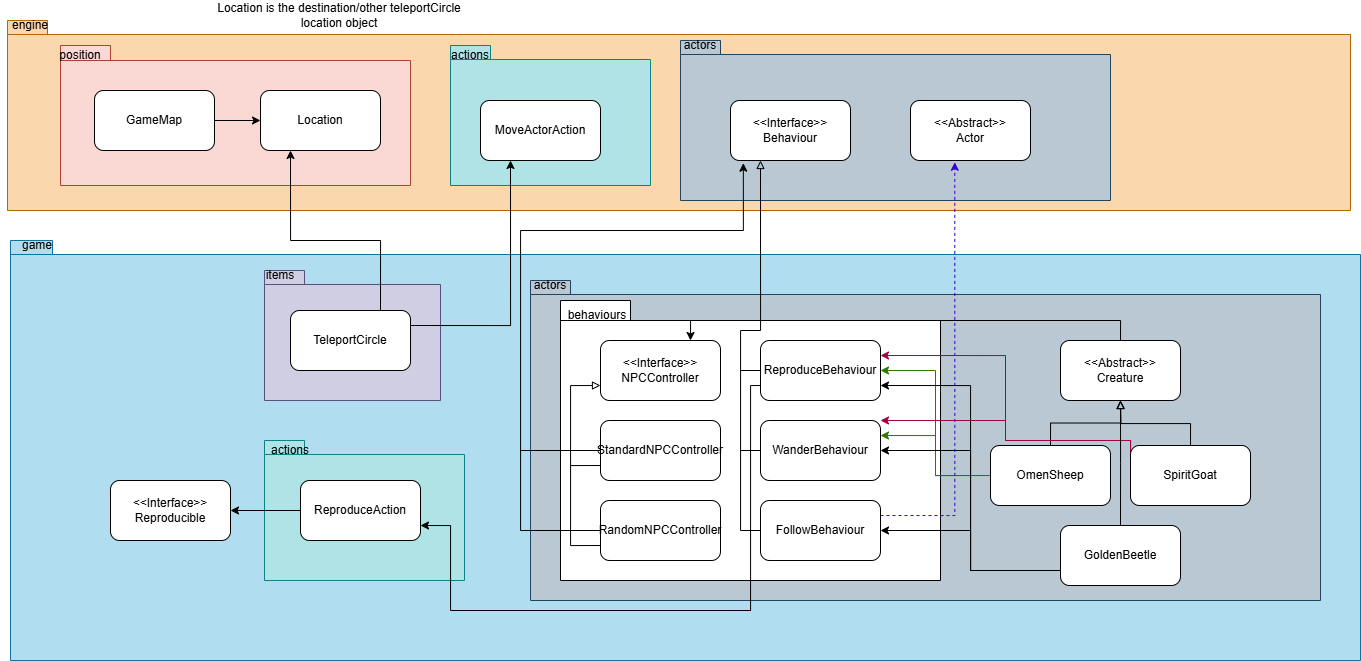

The diagram above was exported from draw.io. Its source (the exported page's mxGraphModel, read from the mxfile embedded in the PNG):
<mxGraphModel dx="1475" dy="1104" grid="1" gridSize="10" guides="1" tooltips="1" connect="1" arrows="1" fold="1" page="1" pageScale="1" pageWidth="827" pageHeight="1169" math="0" shadow="0">
  <root>
    <mxCell id="0" />
    <mxCell id="1" parent="0" />
    <mxCell id="RVPj3WOQqCbh9YdkK63t-5" value="" style="shape=folder;fontStyle=1;spacingTop=10;tabWidth=40;tabHeight=14;tabPosition=left;html=1;whiteSpace=wrap;fillColor=#b1ddf0;strokeColor=#10739e;" parent="1" vertex="1">
      <mxGeometry x="270" y="380" width="1350" height="420" as="geometry" />
    </mxCell>
    <mxCell id="RVPj3WOQqCbh9YdkK63t-65" value="" style="shape=folder;fontStyle=1;spacingTop=10;tabWidth=40;tabHeight=14;tabPosition=left;html=1;whiteSpace=wrap;fillColor=#b0e3e6;strokeColor=#0e8088;" parent="1" vertex="1">
      <mxGeometry x="524" y="580" width="200" height="140" as="geometry" />
    </mxCell>
    <mxCell id="RVPj3WOQqCbh9YdkK63t-2" value="" style="shape=folder;fontStyle=1;spacingTop=10;tabWidth=40;tabHeight=14;tabPosition=left;html=1;whiteSpace=wrap;fillColor=#fad7ac;strokeColor=#b46504;" parent="1" vertex="1">
      <mxGeometry x="267" y="160" width="1343" height="190" as="geometry" />
    </mxCell>
    <mxCell id="RVPj3WOQqCbh9YdkK63t-30" value="" style="shape=folder;fontStyle=1;spacingTop=10;tabWidth=40;tabHeight=14;tabPosition=left;html=1;whiteSpace=wrap;fillColor=#bac8d3;strokeColor=#23445d;" parent="1" vertex="1">
      <mxGeometry x="940" y="180" width="430" height="160" as="geometry" />
    </mxCell>
    <mxCell id="RVPj3WOQqCbh9YdkK63t-3" value="" style="shape=folder;fontStyle=1;spacingTop=10;tabWidth=40;tabHeight=14;tabPosition=left;html=1;whiteSpace=wrap;fillColor=#d0cee2;strokeColor=#56517e;" parent="1" vertex="1">
      <mxGeometry x="524" y="410" width="176" height="130" as="geometry" />
    </mxCell>
    <mxCell id="RVPj3WOQqCbh9YdkK63t-6" value="" style="shape=folder;fontStyle=1;spacingTop=10;tabWidth=50;tabHeight=15;tabPosition=left;html=1;whiteSpace=wrap;fillColor=#fad9d5;strokeColor=#ae4132;" parent="1" vertex="1">
      <mxGeometry x="320" y="185" width="350" height="140" as="geometry" />
    </mxCell>
    <mxCell id="RVPj3WOQqCbh9YdkK63t-7" value="" style="shape=folder;fontStyle=1;spacingTop=10;tabWidth=40;tabHeight=14;tabPosition=left;html=1;whiteSpace=wrap;fillColor=#b0e3e6;strokeColor=#0e8088;" parent="1" vertex="1">
      <mxGeometry x="710" y="185" width="200" height="140" as="geometry" />
    </mxCell>
    <mxCell id="RVPj3WOQqCbh9YdkK63t-15" style="edgeStyle=orthogonalEdgeStyle;rounded=0;orthogonalLoop=1;jettySize=auto;html=1;exitX=0.75;exitY=0;exitDx=0;exitDy=0;entryX=0.25;entryY=1;entryDx=0;entryDy=0;" parent="1" source="RVPj3WOQqCbh9YdkK63t-8" target="RVPj3WOQqCbh9YdkK63t-14" edge="1">
      <mxGeometry relative="1" as="geometry">
        <Array as="points">
          <mxPoint x="640" y="380" />
          <mxPoint x="550" y="380" />
        </Array>
      </mxGeometry>
    </mxCell>
    <mxCell id="RVPj3WOQqCbh9YdkK63t-8" value="TeleportCircle" style="rounded=1;whiteSpace=wrap;html=1;" parent="1" vertex="1">
      <mxGeometry x="550" y="450" width="120" height="60" as="geometry" />
    </mxCell>
    <mxCell id="RVPj3WOQqCbh9YdkK63t-10" value="MoveActorAction" style="rounded=1;whiteSpace=wrap;html=1;" parent="1" vertex="1">
      <mxGeometry x="740" y="240" width="120" height="60" as="geometry" />
    </mxCell>
    <mxCell id="RVPj3WOQqCbh9YdkK63t-19" style="edgeStyle=orthogonalEdgeStyle;rounded=0;orthogonalLoop=1;jettySize=auto;html=1;exitX=1;exitY=0.5;exitDx=0;exitDy=0;entryX=0;entryY=0.5;entryDx=0;entryDy=0;" parent="1" source="RVPj3WOQqCbh9YdkK63t-12" target="RVPj3WOQqCbh9YdkK63t-14" edge="1">
      <mxGeometry relative="1" as="geometry" />
    </mxCell>
    <mxCell id="RVPj3WOQqCbh9YdkK63t-12" value="GameMap" style="rounded=1;whiteSpace=wrap;html=1;" parent="1" vertex="1">
      <mxGeometry x="354" y="230" width="120" height="60" as="geometry" />
    </mxCell>
    <mxCell id="RVPj3WOQqCbh9YdkK63t-14" value="Location" style="rounded=1;whiteSpace=wrap;html=1;" parent="1" vertex="1">
      <mxGeometry x="520" y="230" width="120" height="60" as="geometry" />
    </mxCell>
    <mxCell id="RVPj3WOQqCbh9YdkK63t-18" style="edgeStyle=orthogonalEdgeStyle;rounded=0;orthogonalLoop=1;jettySize=auto;html=1;exitX=1;exitY=0.25;exitDx=0;exitDy=0;entryX=0.25;entryY=1;entryDx=0;entryDy=0;" parent="1" source="RVPj3WOQqCbh9YdkK63t-8" target="RVPj3WOQqCbh9YdkK63t-10" edge="1">
      <mxGeometry relative="1" as="geometry">
        <mxPoint x="660" y="465" as="sourcePoint" />
      </mxGeometry>
    </mxCell>
    <mxCell id="RVPj3WOQqCbh9YdkK63t-20" value="Location is the destination/other teleportCircle location object" style="text;html=1;align=center;verticalAlign=middle;whiteSpace=wrap;rounded=0;" parent="1" vertex="1">
      <mxGeometry x="474" y="140" width="250" height="30" as="geometry" />
    </mxCell>
    <mxCell id="RVPj3WOQqCbh9YdkK63t-22" value="" style="shape=folder;fontStyle=1;spacingTop=10;tabWidth=40;tabHeight=14;tabPosition=left;html=1;whiteSpace=wrap;fillColor=#bac8d3;strokeColor=#23445d;" parent="1" vertex="1">
      <mxGeometry x="790" y="420" width="790" height="320" as="geometry" />
    </mxCell>
    <mxCell id="RVPj3WOQqCbh9YdkK63t-23" value="" style="shape=folder;fontStyle=1;spacingTop=10;tabWidth=70;tabHeight=20;tabPosition=left;html=1;whiteSpace=wrap;" parent="1" vertex="1">
      <mxGeometry x="820" y="440" width="380" height="280" as="geometry" />
    </mxCell>
    <mxCell id="RVPj3WOQqCbh9YdkK63t-24" value="&amp;lt;&amp;lt;Interface&amp;gt;&amp;gt;&lt;div&gt;NPCController&lt;/div&gt;" style="rounded=1;whiteSpace=wrap;html=1;" parent="1" vertex="1">
      <mxGeometry x="860" y="480" width="120" height="60" as="geometry" />
    </mxCell>
    <mxCell id="RVPj3WOQqCbh9YdkK63t-75" style="edgeStyle=orthogonalEdgeStyle;rounded=0;orthogonalLoop=1;jettySize=auto;html=1;exitX=0;exitY=0.5;exitDx=0;exitDy=0;endArrow=none;startFill=0;" parent="1" source="RVPj3WOQqCbh9YdkK63t-25" edge="1">
      <mxGeometry relative="1" as="geometry">
        <mxPoint x="780" y="590" as="targetPoint" />
      </mxGeometry>
    </mxCell>
    <mxCell id="RVPj3WOQqCbh9YdkK63t-77" style="edgeStyle=orthogonalEdgeStyle;rounded=0;orthogonalLoop=1;jettySize=auto;html=1;exitX=0;exitY=0.75;exitDx=0;exitDy=0;endArrow=none;startFill=0;" parent="1" source="RVPj3WOQqCbh9YdkK63t-25" edge="1">
      <mxGeometry relative="1" as="geometry">
        <mxPoint x="830" y="605.5714285714287" as="targetPoint" />
      </mxGeometry>
    </mxCell>
    <mxCell id="RVPj3WOQqCbh9YdkK63t-25" value="StandardNPCController&lt;span style=&quot;color: rgba(0, 0, 0, 0); font-family: monospace; font-size: 0px; text-align: start; text-wrap-mode: nowrap;&quot;&gt;%3CmxGraphModel%3E%3Croot%3E%3CmxCell%20id%3D%220%22%2F%3E%3CmxCell%20id%3D%221%22%20parent%3D%220%22%2F%3E%3CmxCell%20id%3D%222%22%20value%3D%22%22%20style%3D%22shape%3Dfolder%3BfontStyle%3D1%3BspacingTop%3D10%3BtabWidth%3D40%3BtabHeight%3D14%3BtabPosition%3Dleft%3Bhtml%3D1%3BwhiteSpace%3Dwrap%3BfillColor%3D%23d0cee2%3BstrokeColor%3D%2356517e%3B%22%20vertex%3D%221%22%20parent%3D%221%22%3E%3CmxGeometry%20x%3D%22524%22%20y%3D%22410%22%20width%3D%22176%22%20height%3D%22130%22%20as%3D%22geometry%22%2F%3E%3C%2FmxCell%3E%3C%2Froot%3E%3C%2FmxGraphModel%3E&lt;/span&gt;" style="rounded=1;whiteSpace=wrap;html=1;" parent="1" vertex="1">
      <mxGeometry x="860" y="560" width="120" height="60" as="geometry" />
    </mxCell>
    <mxCell id="RVPj3WOQqCbh9YdkK63t-76" style="edgeStyle=orthogonalEdgeStyle;rounded=0;orthogonalLoop=1;jettySize=auto;html=1;exitX=0;exitY=0.75;exitDx=0;exitDy=0;entryX=0;entryY=0.75;entryDx=0;entryDy=0;endArrow=block;endFill=0;" parent="1" source="RVPj3WOQqCbh9YdkK63t-26" target="RVPj3WOQqCbh9YdkK63t-24" edge="1">
      <mxGeometry relative="1" as="geometry">
        <Array as="points">
          <mxPoint x="830" y="685" />
          <mxPoint x="830" y="525" />
        </Array>
      </mxGeometry>
    </mxCell>
    <mxCell id="RVPj3WOQqCbh9YdkK63t-26" value="RandomNPCController" style="rounded=1;whiteSpace=wrap;html=1;" parent="1" vertex="1">
      <mxGeometry x="860" y="640" width="120" height="60" as="geometry" />
    </mxCell>
    <mxCell id="RVPj3WOQqCbh9YdkK63t-73" style="edgeStyle=orthogonalEdgeStyle;rounded=0;orthogonalLoop=1;jettySize=auto;html=1;exitX=0;exitY=0.5;exitDx=0;exitDy=0;endArrow=none;startFill=0;" parent="1" source="RVPj3WOQqCbh9YdkK63t-27" edge="1">
      <mxGeometry relative="1" as="geometry">
        <mxPoint x="1000" y="509.8571428571429" as="targetPoint" />
      </mxGeometry>
    </mxCell>
    <mxCell id="RVPj3WOQqCbh9YdkK63t-80" style="edgeStyle=orthogonalEdgeStyle;rounded=0;orthogonalLoop=1;jettySize=auto;html=1;exitX=0;exitY=0.75;exitDx=0;exitDy=0;entryX=1;entryY=0.75;entryDx=0;entryDy=0;" parent="1" source="RVPj3WOQqCbh9YdkK63t-27" target="RVPj3WOQqCbh9YdkK63t-66" edge="1">
      <mxGeometry relative="1" as="geometry">
        <Array as="points">
          <mxPoint x="1010" y="525" />
          <mxPoint x="1010" y="750" />
          <mxPoint x="710" y="750" />
          <mxPoint x="710" y="665" />
        </Array>
      </mxGeometry>
    </mxCell>
    <mxCell id="RVPj3WOQqCbh9YdkK63t-27" value="ReproduceBehaviour" style="rounded=1;whiteSpace=wrap;html=1;" parent="1" vertex="1">
      <mxGeometry x="1020" y="480" width="120" height="60" as="geometry" />
    </mxCell>
    <mxCell id="RVPj3WOQqCbh9YdkK63t-72" style="edgeStyle=orthogonalEdgeStyle;rounded=0;orthogonalLoop=1;jettySize=auto;html=1;exitX=0;exitY=0.5;exitDx=0;exitDy=0;endArrow=none;startFill=0;" parent="1" source="RVPj3WOQqCbh9YdkK63t-28" edge="1">
      <mxGeometry relative="1" as="geometry">
        <mxPoint x="1000" y="589.8571428571429" as="targetPoint" />
      </mxGeometry>
    </mxCell>
    <mxCell id="RVPj3WOQqCbh9YdkK63t-28" value="WanderBehaviour" style="rounded=1;whiteSpace=wrap;html=1;" parent="1" vertex="1">
      <mxGeometry x="1020" y="560" width="120" height="60" as="geometry" />
    </mxCell>
    <mxCell id="RVPj3WOQqCbh9YdkK63t-70" style="edgeStyle=orthogonalEdgeStyle;rounded=0;orthogonalLoop=1;jettySize=auto;html=1;exitX=0;exitY=0.5;exitDx=0;exitDy=0;entryX=0.25;entryY=1;entryDx=0;entryDy=0;endArrow=block;endFill=0;" parent="1" source="RVPj3WOQqCbh9YdkK63t-29" target="RVPj3WOQqCbh9YdkK63t-31" edge="1">
      <mxGeometry relative="1" as="geometry" />
    </mxCell>
    <mxCell id="RVPj3WOQqCbh9YdkK63t-29" value="FollowBehaviour" style="rounded=1;whiteSpace=wrap;html=1;" parent="1" vertex="1">
      <mxGeometry x="1020" y="640" width="120" height="60" as="geometry" />
    </mxCell>
    <mxCell id="RVPj3WOQqCbh9YdkK63t-31" value="&lt;div&gt;&amp;lt;&amp;lt;Interface&amp;gt;&amp;gt;&lt;/div&gt;Behaviour" style="rounded=1;whiteSpace=wrap;html=1;" parent="1" vertex="1">
      <mxGeometry x="990" y="240" width="120" height="60" as="geometry" />
    </mxCell>
    <mxCell id="RVPj3WOQqCbh9YdkK63t-39" style="edgeStyle=orthogonalEdgeStyle;rounded=0;orthogonalLoop=1;jettySize=auto;html=1;exitX=0.5;exitY=0;exitDx=0;exitDy=0;entryX=0.75;entryY=0;entryDx=0;entryDy=0;" parent="1" source="RVPj3WOQqCbh9YdkK63t-32" target="RVPj3WOQqCbh9YdkK63t-24" edge="1">
      <mxGeometry relative="1" as="geometry" />
    </mxCell>
    <mxCell id="RVPj3WOQqCbh9YdkK63t-32" value="&amp;lt;&amp;lt;Abstract&amp;gt;&amp;gt;&lt;div&gt;Creature&lt;/div&gt;" style="rounded=1;whiteSpace=wrap;html=1;" parent="1" vertex="1">
      <mxGeometry x="1320" y="480" width="120" height="60" as="geometry" />
    </mxCell>
    <mxCell id="RVPj3WOQqCbh9YdkK63t-36" style="edgeStyle=orthogonalEdgeStyle;rounded=0;orthogonalLoop=1;jettySize=auto;html=1;exitX=0.5;exitY=0;exitDx=0;exitDy=0;entryX=0.5;entryY=1;entryDx=0;entryDy=0;endArrow=block;endFill=0;" parent="1" source="RVPj3WOQqCbh9YdkK63t-33" target="RVPj3WOQqCbh9YdkK63t-32" edge="1">
      <mxGeometry relative="1" as="geometry" />
    </mxCell>
    <mxCell id="RVPj3WOQqCbh9YdkK63t-58" style="edgeStyle=orthogonalEdgeStyle;rounded=0;orthogonalLoop=1;jettySize=auto;html=1;exitX=0;exitY=0.5;exitDx=0;exitDy=0;entryX=1;entryY=0.25;entryDx=0;entryDy=0;fillColor=#60a917;strokeColor=#2D7600;" parent="1" source="RVPj3WOQqCbh9YdkK63t-33" target="RVPj3WOQqCbh9YdkK63t-28" edge="1">
      <mxGeometry relative="1" as="geometry" />
    </mxCell>
    <mxCell id="RVPj3WOQqCbh9YdkK63t-59" style="edgeStyle=orthogonalEdgeStyle;rounded=0;orthogonalLoop=1;jettySize=auto;html=1;exitX=0;exitY=0.5;exitDx=0;exitDy=0;entryX=1;entryY=0.5;entryDx=0;entryDy=0;fillColor=#60a917;strokeColor=#2D7600;" parent="1" source="RVPj3WOQqCbh9YdkK63t-33" target="RVPj3WOQqCbh9YdkK63t-27" edge="1">
      <mxGeometry relative="1" as="geometry" />
    </mxCell>
    <mxCell id="RVPj3WOQqCbh9YdkK63t-33" value="OmenSheep" style="rounded=1;whiteSpace=wrap;html=1;" parent="1" vertex="1">
      <mxGeometry x="1250" y="585" width="120" height="60" as="geometry" />
    </mxCell>
    <mxCell id="RVPj3WOQqCbh9YdkK63t-38" style="edgeStyle=orthogonalEdgeStyle;rounded=0;orthogonalLoop=1;jettySize=auto;html=1;exitX=0.5;exitY=0;exitDx=0;exitDy=0;endArrow=block;endFill=0;" parent="1" source="RVPj3WOQqCbh9YdkK63t-34" edge="1">
      <mxGeometry relative="1" as="geometry">
        <mxPoint x="1380" y="540" as="targetPoint" />
      </mxGeometry>
    </mxCell>
    <mxCell id="RVPj3WOQqCbh9YdkK63t-60" style="edgeStyle=orthogonalEdgeStyle;rounded=0;orthogonalLoop=1;jettySize=auto;html=1;exitX=0;exitY=0.25;exitDx=0;exitDy=0;entryX=1;entryY=0;entryDx=0;entryDy=0;fillColor=#d80073;strokeColor=#A50040;fontStyle=4" parent="1" source="RVPj3WOQqCbh9YdkK63t-34" target="RVPj3WOQqCbh9YdkK63t-28" edge="1">
      <mxGeometry relative="1" as="geometry">
        <Array as="points">
          <mxPoint x="1390" y="580" />
          <mxPoint x="1265" y="580" />
          <mxPoint x="1265" y="560" />
        </Array>
      </mxGeometry>
    </mxCell>
    <mxCell id="RVPj3WOQqCbh9YdkK63t-61" style="edgeStyle=orthogonalEdgeStyle;rounded=0;orthogonalLoop=1;jettySize=auto;html=1;exitX=0;exitY=0.25;exitDx=0;exitDy=0;entryX=1;entryY=0.25;entryDx=0;entryDy=0;fillColor=#d80073;strokeColor=#A50040;" parent="1" source="RVPj3WOQqCbh9YdkK63t-34" target="RVPj3WOQqCbh9YdkK63t-27" edge="1">
      <mxGeometry relative="1" as="geometry">
        <Array as="points">
          <mxPoint x="1390" y="580" />
          <mxPoint x="1265" y="580" />
          <mxPoint x="1265" y="495" />
        </Array>
      </mxGeometry>
    </mxCell>
    <mxCell id="RVPj3WOQqCbh9YdkK63t-34" value="SpiritGoat" style="rounded=1;whiteSpace=wrap;html=1;" parent="1" vertex="1">
      <mxGeometry x="1390" y="585" width="120" height="60" as="geometry" />
    </mxCell>
    <mxCell id="RVPj3WOQqCbh9YdkK63t-37" style="edgeStyle=orthogonalEdgeStyle;rounded=0;orthogonalLoop=1;jettySize=auto;html=1;exitX=0.5;exitY=0;exitDx=0;exitDy=0;endArrow=block;endFill=0;" parent="1" source="RVPj3WOQqCbh9YdkK63t-35" edge="1">
      <mxGeometry relative="1" as="geometry">
        <mxPoint x="1380" y="540" as="targetPoint" />
      </mxGeometry>
    </mxCell>
    <mxCell id="RVPj3WOQqCbh9YdkK63t-55" style="edgeStyle=orthogonalEdgeStyle;rounded=0;orthogonalLoop=1;jettySize=auto;html=1;exitX=0;exitY=0.75;exitDx=0;exitDy=0;entryX=1;entryY=0.75;entryDx=0;entryDy=0;" parent="1" source="RVPj3WOQqCbh9YdkK63t-35" target="RVPj3WOQqCbh9YdkK63t-27" edge="1">
      <mxGeometry relative="1" as="geometry" />
    </mxCell>
    <mxCell id="RVPj3WOQqCbh9YdkK63t-56" style="edgeStyle=orthogonalEdgeStyle;rounded=0;orthogonalLoop=1;jettySize=auto;html=1;exitX=0;exitY=0.75;exitDx=0;exitDy=0;entryX=1;entryY=0.5;entryDx=0;entryDy=0;" parent="1" source="RVPj3WOQqCbh9YdkK63t-35" target="RVPj3WOQqCbh9YdkK63t-28" edge="1">
      <mxGeometry relative="1" as="geometry" />
    </mxCell>
    <mxCell id="RVPj3WOQqCbh9YdkK63t-57" style="edgeStyle=orthogonalEdgeStyle;rounded=0;orthogonalLoop=1;jettySize=auto;html=1;exitX=0;exitY=0.75;exitDx=0;exitDy=0;entryX=1;entryY=0.5;entryDx=0;entryDy=0;" parent="1" source="RVPj3WOQqCbh9YdkK63t-35" target="RVPj3WOQqCbh9YdkK63t-29" edge="1">
      <mxGeometry relative="1" as="geometry" />
    </mxCell>
    <mxCell id="RVPj3WOQqCbh9YdkK63t-35" value="GoldenBeetle" style="rounded=1;whiteSpace=wrap;html=1;" parent="1" vertex="1">
      <mxGeometry x="1320" y="665" width="120" height="60" as="geometry" />
    </mxCell>
    <mxCell id="RVPj3WOQqCbh9YdkK63t-79" style="edgeStyle=orthogonalEdgeStyle;rounded=0;orthogonalLoop=1;jettySize=auto;html=1;exitX=0;exitY=0.5;exitDx=0;exitDy=0;entryX=1;entryY=0.5;entryDx=0;entryDy=0;" parent="1" source="RVPj3WOQqCbh9YdkK63t-66" target="RVPj3WOQqCbh9YdkK63t-78" edge="1">
      <mxGeometry relative="1" as="geometry" />
    </mxCell>
    <mxCell id="RVPj3WOQqCbh9YdkK63t-66" value="ReproduceAction" style="rounded=1;whiteSpace=wrap;html=1;" parent="1" vertex="1">
      <mxGeometry x="560" y="620" width="120" height="60" as="geometry" />
    </mxCell>
    <mxCell id="RVPj3WOQqCbh9YdkK63t-74" style="edgeStyle=orthogonalEdgeStyle;rounded=0;orthogonalLoop=1;jettySize=auto;html=1;exitX=0;exitY=0.5;exitDx=0;exitDy=0;entryX=0.107;entryY=1.045;entryDx=0;entryDy=0;entryPerimeter=0;" parent="1" source="RVPj3WOQqCbh9YdkK63t-26" target="RVPj3WOQqCbh9YdkK63t-31" edge="1">
      <mxGeometry relative="1" as="geometry">
        <Array as="points">
          <mxPoint x="780" y="670" />
          <mxPoint x="780" y="370" />
          <mxPoint x="1003" y="370" />
        </Array>
      </mxGeometry>
    </mxCell>
    <mxCell id="RVPj3WOQqCbh9YdkK63t-78" value="&amp;lt;&amp;lt;Interface&amp;gt;&amp;gt;&lt;div&gt;Reproducible&lt;/div&gt;" style="rounded=1;whiteSpace=wrap;html=1;" parent="1" vertex="1">
      <mxGeometry x="370" y="620" width="120" height="60" as="geometry" />
    </mxCell>
    <mxCell id="RVPj3WOQqCbh9YdkK63t-81" value="&lt;div&gt;&amp;lt;&amp;lt;Abstract&amp;gt;&amp;gt;&lt;/div&gt;Actor" style="rounded=1;whiteSpace=wrap;html=1;" parent="1" vertex="1">
      <mxGeometry x="1170" y="240" width="120" height="60" as="geometry" />
    </mxCell>
    <mxCell id="RVPj3WOQqCbh9YdkK63t-82" style="edgeStyle=orthogonalEdgeStyle;rounded=0;orthogonalLoop=1;jettySize=auto;html=1;exitX=1;exitY=0.25;exitDx=0;exitDy=0;entryX=0.369;entryY=1.029;entryDx=0;entryDy=0;entryPerimeter=0;fillColor=#6a00ff;strokeColor=#3700CC;dashed=1;" parent="1" source="RVPj3WOQqCbh9YdkK63t-29" target="RVPj3WOQqCbh9YdkK63t-81" edge="1">
      <mxGeometry relative="1" as="geometry" />
    </mxCell>
    <mxCell id="zLEtgSHAqOaI-uQD_7Ou-1" value="engine" style="text;html=1;align=center;verticalAlign=middle;whiteSpace=wrap;rounded=0;" vertex="1" parent="1">
      <mxGeometry x="260" y="150" width="60" height="30" as="geometry" />
    </mxCell>
    <mxCell id="zLEtgSHAqOaI-uQD_7Ou-2" value="game" style="text;html=1;align=center;verticalAlign=middle;whiteSpace=wrap;rounded=0;" vertex="1" parent="1">
      <mxGeometry x="267" y="370" width="60" height="30" as="geometry" />
    </mxCell>
    <mxCell id="zLEtgSHAqOaI-uQD_7Ou-3" value="position" style="text;html=1;align=center;verticalAlign=middle;whiteSpace=wrap;rounded=0;" vertex="1" parent="1">
      <mxGeometry x="310" y="180" width="60" height="30" as="geometry" />
    </mxCell>
    <mxCell id="zLEtgSHAqOaI-uQD_7Ou-4" value="actions" style="text;html=1;align=center;verticalAlign=middle;whiteSpace=wrap;rounded=0;" vertex="1" parent="1">
      <mxGeometry x="700" y="180" width="60" height="30" as="geometry" />
    </mxCell>
    <mxCell id="zLEtgSHAqOaI-uQD_7Ou-5" value="items" style="text;html=1;align=center;verticalAlign=middle;whiteSpace=wrap;rounded=0;" vertex="1" parent="1">
      <mxGeometry x="510" y="400" width="60" height="30" as="geometry" />
    </mxCell>
    <mxCell id="zLEtgSHAqOaI-uQD_7Ou-6" value="actions" style="text;html=1;align=center;verticalAlign=middle;whiteSpace=wrap;rounded=0;" vertex="1" parent="1">
      <mxGeometry x="520" y="575" width="60" height="30" as="geometry" />
    </mxCell>
    <mxCell id="zLEtgSHAqOaI-uQD_7Ou-7" value="actors" style="text;html=1;align=center;verticalAlign=middle;whiteSpace=wrap;rounded=0;" vertex="1" parent="1">
      <mxGeometry x="930" y="170" width="60" height="30" as="geometry" />
    </mxCell>
    <mxCell id="zLEtgSHAqOaI-uQD_7Ou-8" value="actors" style="text;html=1;align=center;verticalAlign=middle;whiteSpace=wrap;rounded=0;" vertex="1" parent="1">
      <mxGeometry x="780" y="410" width="60" height="30" as="geometry" />
    </mxCell>
    <mxCell id="zLEtgSHAqOaI-uQD_7Ou-9" value="behaviours" style="text;html=1;align=center;verticalAlign=middle;whiteSpace=wrap;rounded=0;" vertex="1" parent="1">
      <mxGeometry x="827" y="440" width="60" height="30" as="geometry" />
    </mxCell>
  </root>
</mxGraphModel>